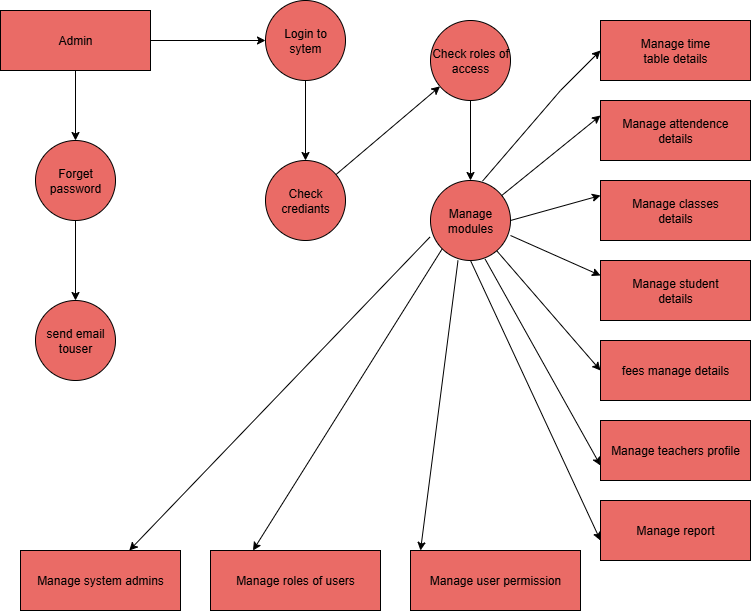

The diagram above was exported from draw.io. Its source (the exported page's mxGraphModel, read from the mxfile embedded in the PNG):
<mxGraphModel dx="786" dy="497" grid="1" gridSize="10" guides="1" tooltips="1" connect="1" arrows="1" fold="1" page="1" pageScale="1" pageWidth="850" pageHeight="1100" math="0" shadow="0">
  <root>
    <mxCell id="0" />
    <mxCell id="1" parent="0" />
    <mxCell id="jLlnNqiVRBXTm_iBBn5K-34" value="" style="edgeStyle=orthogonalEdgeStyle;rounded=0;orthogonalLoop=1;jettySize=auto;html=1;" edge="1" parent="1" source="jLlnNqiVRBXTm_iBBn5K-32" target="jLlnNqiVRBXTm_iBBn5K-33">
      <mxGeometry relative="1" as="geometry" />
    </mxCell>
    <mxCell id="jLlnNqiVRBXTm_iBBn5K-38" value="" style="edgeStyle=orthogonalEdgeStyle;rounded=0;orthogonalLoop=1;jettySize=auto;html=1;" edge="1" parent="1" source="jLlnNqiVRBXTm_iBBn5K-32" target="jLlnNqiVRBXTm_iBBn5K-37">
      <mxGeometry relative="1" as="geometry" />
    </mxCell>
    <mxCell id="jLlnNqiVRBXTm_iBBn5K-32" value="Admin" style="rounded=0;whiteSpace=wrap;html=1;fillColor=#EA6B66;" vertex="1" parent="1">
      <mxGeometry x="50" y="30" width="150" height="60" as="geometry" />
    </mxCell>
    <mxCell id="jLlnNqiVRBXTm_iBBn5K-36" value="" style="edgeStyle=orthogonalEdgeStyle;rounded=0;orthogonalLoop=1;jettySize=auto;html=1;" edge="1" parent="1" source="jLlnNqiVRBXTm_iBBn5K-33" target="jLlnNqiVRBXTm_iBBn5K-35">
      <mxGeometry relative="1" as="geometry" />
    </mxCell>
    <mxCell id="jLlnNqiVRBXTm_iBBn5K-33" value="Login to sytem" style="ellipse;whiteSpace=wrap;html=1;rounded=0;fillColor=#EA6B66;" vertex="1" parent="1">
      <mxGeometry x="315" y="20" width="80" height="80" as="geometry" />
    </mxCell>
    <mxCell id="jLlnNqiVRBXTm_iBBn5K-35" value="Check crediants" style="ellipse;whiteSpace=wrap;html=1;rounded=0;fillColor=#EA6B66;" vertex="1" parent="1">
      <mxGeometry x="315" y="180" width="80" height="80" as="geometry" />
    </mxCell>
    <mxCell id="jLlnNqiVRBXTm_iBBn5K-40" value="" style="edgeStyle=orthogonalEdgeStyle;rounded=0;orthogonalLoop=1;jettySize=auto;html=1;" edge="1" parent="1" source="jLlnNqiVRBXTm_iBBn5K-37" target="jLlnNqiVRBXTm_iBBn5K-39">
      <mxGeometry relative="1" as="geometry" />
    </mxCell>
    <mxCell id="jLlnNqiVRBXTm_iBBn5K-37" value="Forget&lt;div&gt;password&lt;/div&gt;" style="ellipse;whiteSpace=wrap;html=1;rounded=0;fillColor=#EA6B66;" vertex="1" parent="1">
      <mxGeometry x="85" y="160" width="80" height="80" as="geometry" />
    </mxCell>
    <mxCell id="jLlnNqiVRBXTm_iBBn5K-39" value="send email&lt;div&gt;touser&lt;/div&gt;" style="ellipse;whiteSpace=wrap;html=1;rounded=0;fillColor=#EA6B66;" vertex="1" parent="1">
      <mxGeometry x="85" y="320" width="80" height="80" as="geometry" />
    </mxCell>
    <mxCell id="jLlnNqiVRBXTm_iBBn5K-43" value="" style="edgeStyle=orthogonalEdgeStyle;rounded=0;orthogonalLoop=1;jettySize=auto;html=1;" edge="1" parent="1" source="jLlnNqiVRBXTm_iBBn5K-41" target="jLlnNqiVRBXTm_iBBn5K-42">
      <mxGeometry relative="1" as="geometry" />
    </mxCell>
    <mxCell id="jLlnNqiVRBXTm_iBBn5K-41" value="Check roles of access" style="ellipse;whiteSpace=wrap;html=1;aspect=fixed;fillColor=#EA6B66;" vertex="1" parent="1">
      <mxGeometry x="480" y="40" width="80" height="80" as="geometry" />
    </mxCell>
    <mxCell id="jLlnNqiVRBXTm_iBBn5K-42" value="Manage modules" style="ellipse;whiteSpace=wrap;html=1;aspect=fixed;fillColor=#EA6B66;" vertex="1" parent="1">
      <mxGeometry x="480" y="200" width="80" height="80" as="geometry" />
    </mxCell>
    <mxCell id="jLlnNqiVRBXTm_iBBn5K-44" value="Manage time&lt;div&gt;table details&lt;/div&gt;" style="rounded=0;whiteSpace=wrap;html=1;fillColor=#EA6B66;" vertex="1" parent="1">
      <mxGeometry x="650" y="40" width="150" height="60" as="geometry" />
    </mxCell>
    <mxCell id="jLlnNqiVRBXTm_iBBn5K-45" value="Manage classes&lt;div&gt;details&lt;/div&gt;" style="rounded=0;whiteSpace=wrap;html=1;fillColor=#EA6B66;" vertex="1" parent="1">
      <mxGeometry x="650" y="200" width="150" height="60" as="geometry" />
    </mxCell>
    <mxCell id="jLlnNqiVRBXTm_iBBn5K-46" value="Manage attendence&lt;div&gt;details&lt;/div&gt;" style="rounded=0;whiteSpace=wrap;html=1;fillColor=#EA6B66;" vertex="1" parent="1">
      <mxGeometry x="650" y="120" width="150" height="60" as="geometry" />
    </mxCell>
    <mxCell id="jLlnNqiVRBXTm_iBBn5K-47" value="Manage report" style="rounded=0;whiteSpace=wrap;html=1;fillColor=#EA6B66;" vertex="1" parent="1">
      <mxGeometry x="650" y="520" width="150" height="60" as="geometry" />
    </mxCell>
    <mxCell id="jLlnNqiVRBXTm_iBBn5K-48" value="Manage teachers profile" style="rounded=0;whiteSpace=wrap;html=1;fillColor=#EA6B66;" vertex="1" parent="1">
      <mxGeometry x="650" y="440" width="150" height="60" as="geometry" />
    </mxCell>
    <mxCell id="jLlnNqiVRBXTm_iBBn5K-49" value="fees manage details" style="rounded=0;whiteSpace=wrap;html=1;fillColor=#EA6B66;" vertex="1" parent="1">
      <mxGeometry x="650" y="360" width="150" height="60" as="geometry" />
    </mxCell>
    <mxCell id="jLlnNqiVRBXTm_iBBn5K-50" value="Manage student&lt;div&gt;details&lt;/div&gt;" style="rounded=0;whiteSpace=wrap;html=1;fillColor=#EA6B66;" vertex="1" parent="1">
      <mxGeometry x="650" y="280" width="150" height="60" as="geometry" />
    </mxCell>
    <mxCell id="jLlnNqiVRBXTm_iBBn5K-52" value="Manage roles of users" style="rounded=0;whiteSpace=wrap;html=1;fillColor=#EA6B66;" vertex="1" parent="1">
      <mxGeometry x="260" y="570" width="170" height="60" as="geometry" />
    </mxCell>
    <mxCell id="jLlnNqiVRBXTm_iBBn5K-54" value="Manage system admins" style="rounded=0;whiteSpace=wrap;html=1;fillColor=#EA6B66;" vertex="1" parent="1">
      <mxGeometry x="70" y="570" width="160" height="60" as="geometry" />
    </mxCell>
    <mxCell id="jLlnNqiVRBXTm_iBBn5K-56" value="Manage user permission" style="rounded=0;whiteSpace=wrap;html=1;fillColor=#EA6B66;" vertex="1" parent="1">
      <mxGeometry x="460" y="570" width="170" height="60" as="geometry" />
    </mxCell>
    <mxCell id="jLlnNqiVRBXTm_iBBn5K-57" value="" style="endArrow=classic;html=1;rounded=0;" edge="1" parent="1" source="jLlnNqiVRBXTm_iBBn5K-35" target="jLlnNqiVRBXTm_iBBn5K-41">
      <mxGeometry width="50" height="50" relative="1" as="geometry">
        <mxPoint x="440" y="390" as="sourcePoint" />
        <mxPoint x="490" y="340" as="targetPoint" />
        <Array as="points" />
      </mxGeometry>
    </mxCell>
    <mxCell id="jLlnNqiVRBXTm_iBBn5K-58" value="" style="endArrow=classic;html=1;rounded=0;exitX=-0.008;exitY=0.708;exitDx=0;exitDy=0;exitPerimeter=0;" edge="1" parent="1" source="jLlnNqiVRBXTm_iBBn5K-42" target="jLlnNqiVRBXTm_iBBn5K-54">
      <mxGeometry width="50" height="50" relative="1" as="geometry">
        <mxPoint x="440" y="390" as="sourcePoint" />
        <mxPoint x="190" y="550" as="targetPoint" />
      </mxGeometry>
    </mxCell>
    <mxCell id="jLlnNqiVRBXTm_iBBn5K-60" value="" style="endArrow=classic;html=1;rounded=0;exitX=0.75;exitY=1;exitDx=0;exitDy=0;exitPerimeter=0;entryX=0.25;entryY=0;entryDx=0;entryDy=0;" edge="1" parent="1">
      <mxGeometry width="50" height="50" relative="1" as="geometry">
        <mxPoint x="507.5" y="280" as="sourcePoint" />
        <mxPoint x="470" y="570" as="targetPoint" />
      </mxGeometry>
    </mxCell>
    <mxCell id="jLlnNqiVRBXTm_iBBn5K-61" value="" style="endArrow=classic;html=1;rounded=0;entryX=0;entryY=0.25;entryDx=0;entryDy=0;" edge="1" parent="1" target="jLlnNqiVRBXTm_iBBn5K-50">
      <mxGeometry width="50" height="50" relative="1" as="geometry">
        <mxPoint x="560" y="255" as="sourcePoint" />
        <mxPoint x="610" y="205" as="targetPoint" />
      </mxGeometry>
    </mxCell>
    <mxCell id="jLlnNqiVRBXTm_iBBn5K-62" value="" style="endArrow=classic;html=1;rounded=0;entryX=0;entryY=0.5;entryDx=0;entryDy=0;exitX=0.65;exitY=0.008;exitDx=0;exitDy=0;exitPerimeter=0;" edge="1" parent="1" source="jLlnNqiVRBXTm_iBBn5K-42" target="jLlnNqiVRBXTm_iBBn5K-44">
      <mxGeometry width="50" height="50" relative="1" as="geometry">
        <mxPoint x="540" y="180" as="sourcePoint" />
        <mxPoint x="650" y="90" as="targetPoint" />
        <Array as="points">
          <mxPoint x="610" y="110" />
        </Array>
      </mxGeometry>
    </mxCell>
    <mxCell id="jLlnNqiVRBXTm_iBBn5K-64" value="" style="endArrow=classic;html=1;rounded=0;entryX=0;entryY=0.25;entryDx=0;entryDy=0;" edge="1" parent="1" source="jLlnNqiVRBXTm_iBBn5K-42" target="jLlnNqiVRBXTm_iBBn5K-46">
      <mxGeometry width="50" height="50" relative="1" as="geometry">
        <mxPoint x="590" y="200" as="sourcePoint" />
        <mxPoint x="640" y="150" as="targetPoint" />
      </mxGeometry>
    </mxCell>
    <mxCell id="jLlnNqiVRBXTm_iBBn5K-65" value="" style="endArrow=classic;html=1;rounded=0;entryX=0;entryY=0.25;entryDx=0;entryDy=0;" edge="1" parent="1" target="jLlnNqiVRBXTm_iBBn5K-45">
      <mxGeometry width="50" height="50" relative="1" as="geometry">
        <mxPoint x="560" y="240" as="sourcePoint" />
        <mxPoint x="490" y="180" as="targetPoint" />
        <Array as="points" />
      </mxGeometry>
    </mxCell>
    <mxCell id="jLlnNqiVRBXTm_iBBn5K-66" value="" style="endArrow=classic;html=1;rounded=0;entryX=0;entryY=0.5;entryDx=0;entryDy=0;" edge="1" parent="1" source="jLlnNqiVRBXTm_iBBn5K-42" target="jLlnNqiVRBXTm_iBBn5K-49">
      <mxGeometry width="50" height="50" relative="1" as="geometry">
        <mxPoint x="440" y="230" as="sourcePoint" />
        <mxPoint x="640" y="400" as="targetPoint" />
        <Array as="points" />
      </mxGeometry>
    </mxCell>
    <mxCell id="jLlnNqiVRBXTm_iBBn5K-67" value="" style="endArrow=classic;html=1;rounded=0;entryX=0;entryY=0.75;entryDx=0;entryDy=0;exitX=0.683;exitY=0.983;exitDx=0;exitDy=0;exitPerimeter=0;" edge="1" parent="1" source="jLlnNqiVRBXTm_iBBn5K-42" target="jLlnNqiVRBXTm_iBBn5K-48">
      <mxGeometry width="50" height="50" relative="1" as="geometry">
        <mxPoint x="540" y="280" as="sourcePoint" />
        <mxPoint x="490" y="420" as="targetPoint" />
      </mxGeometry>
    </mxCell>
    <mxCell id="jLlnNqiVRBXTm_iBBn5K-68" value="" style="endArrow=classic;html=1;rounded=0;entryX=0;entryY=0.5;entryDx=0;entryDy=0;exitX=0.5;exitY=1;exitDx=0;exitDy=0;" edge="1" parent="1" source="jLlnNqiVRBXTm_iBBn5K-42">
      <mxGeometry width="50" height="50" relative="1" as="geometry">
        <mxPoint x="510" y="280" as="sourcePoint" />
        <mxPoint x="650" y="560" as="targetPoint" />
      </mxGeometry>
    </mxCell>
    <mxCell id="jLlnNqiVRBXTm_iBBn5K-69" value="" style="endArrow=classic;html=1;rounded=0;entryX=0.25;entryY=0;entryDx=0;entryDy=0;exitX=0;exitY=1;exitDx=0;exitDy=0;" edge="1" parent="1" source="jLlnNqiVRBXTm_iBBn5K-42" target="jLlnNqiVRBXTm_iBBn5K-52">
      <mxGeometry width="50" height="50" relative="1" as="geometry">
        <mxPoint x="440" y="340" as="sourcePoint" />
        <mxPoint x="490" y="420" as="targetPoint" />
      </mxGeometry>
    </mxCell>
  </root>
</mxGraphModel>